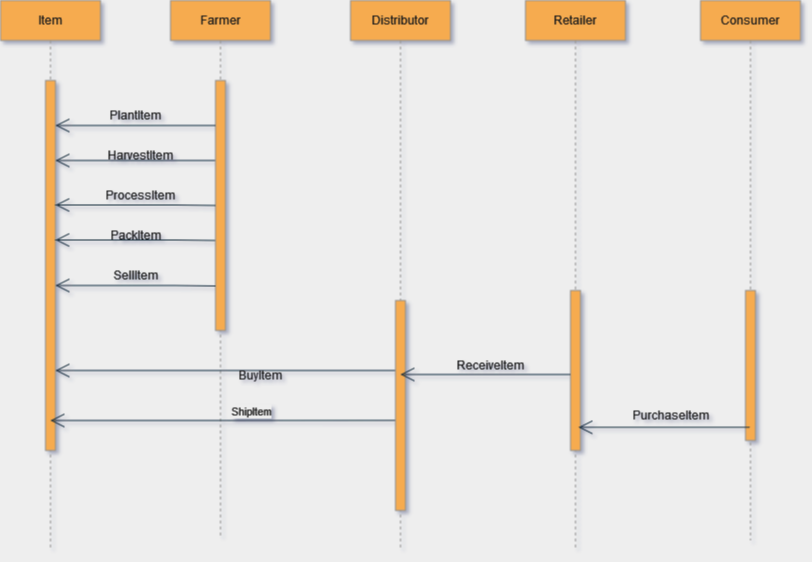

The diagram above was exported from draw.io. Its source (the exported page's mxGraphModel, read from the mxfile embedded in the PNG):
<mxGraphModel dx="595" dy="379" grid="1" gridSize="10" guides="1" tooltips="1" connect="1" arrows="1" fold="1" page="1" pageScale="1" pageWidth="850" pageHeight="1100" background="#EEEEEE" math="0" shadow="1">
  <root>
    <mxCell id="0" />
    <mxCell id="1" parent="0" />
    <mxCell id="DMCNtMNt1ULD_5aIBbiG-9" value="Item" style="shape=umlLifeline;perimeter=lifelinePerimeter;whiteSpace=wrap;html=1;container=1;collapsible=0;recursiveResize=0;outlineConnect=0;fillColor=#F5AB50;strokeColor=#909090;fontColor=#1A1A1A;" vertex="1" parent="1">
      <mxGeometry x="40" y="15" width="100" height="550" as="geometry" />
    </mxCell>
    <mxCell id="DMCNtMNt1ULD_5aIBbiG-14" value="" style="html=1;points=[];perimeter=orthogonalPerimeter;fillColor=#F5AB50;strokeColor=#909090;fontColor=#1A1A1A;" vertex="1" parent="DMCNtMNt1ULD_5aIBbiG-9">
      <mxGeometry x="45" y="80" width="10" height="370" as="geometry" />
    </mxCell>
    <mxCell id="DMCNtMNt1ULD_5aIBbiG-19" value="" style="endArrow=open;endFill=1;endSize=12;html=1;rounded=0;labelBackgroundColor=#EEEEEE;strokeColor=#182E3E;fontColor=#1A1A1A;" edge="1" parent="DMCNtMNt1ULD_5aIBbiG-9">
      <mxGeometry width="160" relative="1" as="geometry">
        <mxPoint x="215" y="160" as="sourcePoint" />
        <mxPoint x="55" y="160" as="targetPoint" />
        <Array as="points">
          <mxPoint x="175" y="160" />
          <mxPoint x="120" y="160" />
        </Array>
      </mxGeometry>
    </mxCell>
    <mxCell id="DMCNtMNt1ULD_5aIBbiG-21" value="" style="endArrow=open;endFill=1;endSize=12;html=1;rounded=0;labelBackgroundColor=#EEEEEE;strokeColor=#182E3E;fontColor=#1A1A1A;" edge="1" parent="DMCNtMNt1ULD_5aIBbiG-9">
      <mxGeometry width="160" relative="1" as="geometry">
        <mxPoint x="215" y="240" as="sourcePoint" />
        <mxPoint x="55" y="239.5" as="targetPoint" />
        <Array as="points">
          <mxPoint x="175" y="239.5" />
        </Array>
      </mxGeometry>
    </mxCell>
    <mxCell id="DMCNtMNt1ULD_5aIBbiG-10" value="Farmer" style="shape=umlLifeline;perimeter=lifelinePerimeter;whiteSpace=wrap;html=1;container=1;collapsible=0;recursiveResize=0;outlineConnect=0;fillColor=#F5AB50;strokeColor=#909090;fontColor=#1A1A1A;" vertex="1" parent="1">
      <mxGeometry x="210" y="15" width="100" height="535" as="geometry" />
    </mxCell>
    <mxCell id="DMCNtMNt1ULD_5aIBbiG-15" value="" style="html=1;points=[];perimeter=orthogonalPerimeter;fillColor=#F5AB50;strokeColor=#909090;fontColor=#1A1A1A;" vertex="1" parent="DMCNtMNt1ULD_5aIBbiG-10">
      <mxGeometry x="45" y="80" width="10" height="250" as="geometry" />
    </mxCell>
    <mxCell id="DMCNtMNt1ULD_5aIBbiG-33" value="" style="endArrow=open;endFill=1;endSize=12;html=1;rounded=0;labelBackgroundColor=#EEEEEE;strokeColor=#182E3E;fontColor=#1A1A1A;" edge="1" parent="DMCNtMNt1ULD_5aIBbiG-10">
      <mxGeometry width="160" relative="1" as="geometry">
        <mxPoint x="225" y="370" as="sourcePoint" />
        <mxPoint x="-115" y="370" as="targetPoint" />
        <Array as="points">
          <mxPoint x="65" y="370" />
        </Array>
      </mxGeometry>
    </mxCell>
    <mxCell id="DMCNtMNt1ULD_5aIBbiG-34" value="" style="endArrow=open;endFill=1;endSize=12;html=1;rounded=0;exitX=0.5;exitY=0.571;exitDx=0;exitDy=0;exitPerimeter=0;labelBackgroundColor=#EEEEEE;strokeColor=#182E3E;fontColor=#1A1A1A;" edge="1" parent="DMCNtMNt1ULD_5aIBbiG-10" source="DMCNtMNt1ULD_5aIBbiG-32">
      <mxGeometry width="160" relative="1" as="geometry">
        <mxPoint x="220" y="420" as="sourcePoint" />
        <mxPoint x="-120" y="420" as="targetPoint" />
        <Array as="points">
          <mxPoint x="60" y="420" />
          <mxPoint x="-20" y="420" />
          <mxPoint x="-50" y="420" />
        </Array>
      </mxGeometry>
    </mxCell>
    <mxCell id="DMCNtMNt1ULD_5aIBbiG-44" value="ShipItem" style="edgeLabel;html=1;align=center;verticalAlign=middle;resizable=0;points=[];labelBackgroundColor=#EEEEEE;fontColor=#1A1A1A;" vertex="1" connectable="0" parent="DMCNtMNt1ULD_5aIBbiG-34">
      <mxGeometry x="-0.1486" y="-9" relative="1" as="geometry">
        <mxPoint as="offset" />
      </mxGeometry>
    </mxCell>
    <mxCell id="DMCNtMNt1ULD_5aIBbiG-11" value="Distributor" style="shape=umlLifeline;perimeter=lifelinePerimeter;whiteSpace=wrap;html=1;container=1;collapsible=0;recursiveResize=0;outlineConnect=0;fillColor=#F5AB50;strokeColor=#909090;fontColor=#1A1A1A;" vertex="1" parent="1">
      <mxGeometry x="390" y="15" width="100" height="550" as="geometry" />
    </mxCell>
    <mxCell id="DMCNtMNt1ULD_5aIBbiG-32" value="" style="html=1;points=[];perimeter=orthogonalPerimeter;fillColor=#F5AB50;strokeColor=#909090;fontColor=#1A1A1A;" vertex="1" parent="DMCNtMNt1ULD_5aIBbiG-11">
      <mxGeometry x="45" y="300" width="10" height="210" as="geometry" />
    </mxCell>
    <mxCell id="DMCNtMNt1ULD_5aIBbiG-12" value="Retailer" style="shape=umlLifeline;perimeter=lifelinePerimeter;whiteSpace=wrap;html=1;container=1;collapsible=0;recursiveResize=0;outlineConnect=0;fillColor=#F5AB50;strokeColor=#909090;fontColor=#1A1A1A;" vertex="1" parent="1">
      <mxGeometry x="565" y="15" width="100" height="550" as="geometry" />
    </mxCell>
    <mxCell id="DMCNtMNt1ULD_5aIBbiG-45" value="" style="html=1;points=[];perimeter=orthogonalPerimeter;fillColor=#F5AB50;strokeColor=#909090;fontColor=#1A1A1A;" vertex="1" parent="DMCNtMNt1ULD_5aIBbiG-12">
      <mxGeometry x="45" y="290" width="10" height="160" as="geometry" />
    </mxCell>
    <mxCell id="DMCNtMNt1ULD_5aIBbiG-13" value="Consumer" style="shape=umlLifeline;perimeter=lifelinePerimeter;whiteSpace=wrap;html=1;container=1;collapsible=0;recursiveResize=0;outlineConnect=0;fillColor=#F5AB50;strokeColor=#909090;fontColor=#1A1A1A;" vertex="1" parent="1">
      <mxGeometry x="740" y="15" width="100" height="540" as="geometry" />
    </mxCell>
    <mxCell id="DMCNtMNt1ULD_5aIBbiG-49" value="" style="html=1;points=[];perimeter=orthogonalPerimeter;fillColor=#F5AB50;strokeColor=#909090;fontColor=#1A1A1A;" vertex="1" parent="DMCNtMNt1ULD_5aIBbiG-13">
      <mxGeometry x="45" y="290" width="10" height="150" as="geometry" />
    </mxCell>
    <mxCell id="DMCNtMNt1ULD_5aIBbiG-16" value="" style="endArrow=open;endFill=1;endSize=12;html=1;rounded=0;labelBackgroundColor=#EEEEEE;strokeColor=#182E3E;fontColor=#1A1A1A;" edge="1" parent="1">
      <mxGeometry width="160" relative="1" as="geometry">
        <mxPoint x="255" y="140" as="sourcePoint" />
        <mxPoint x="95" y="140" as="targetPoint" />
        <Array as="points">
          <mxPoint x="175" y="140" />
          <mxPoint x="165" y="140" />
        </Array>
      </mxGeometry>
    </mxCell>
    <mxCell id="DMCNtMNt1ULD_5aIBbiG-17" value="PlantItem" style="text;html=1;align=center;verticalAlign=middle;resizable=0;points=[];autosize=1;strokeColor=none;fillColor=none;fontColor=#1A1A1A;" vertex="1" parent="1">
      <mxGeometry x="140" y="120" width="70" height="20" as="geometry" />
    </mxCell>
    <mxCell id="DMCNtMNt1ULD_5aIBbiG-20" value="" style="endArrow=open;endFill=1;endSize=12;html=1;rounded=0;labelBackgroundColor=#EEEEEE;strokeColor=#182E3E;fontColor=#1A1A1A;" edge="1" parent="1">
      <mxGeometry width="160" relative="1" as="geometry">
        <mxPoint x="255" y="220" as="sourcePoint" />
        <mxPoint x="95" y="219.5" as="targetPoint" />
        <Array as="points">
          <mxPoint x="215" y="219.5" />
        </Array>
      </mxGeometry>
    </mxCell>
    <mxCell id="DMCNtMNt1ULD_5aIBbiG-22" value="" style="endArrow=open;endFill=1;endSize=12;html=1;rounded=0;labelBackgroundColor=#EEEEEE;strokeColor=#182E3E;fontColor=#1A1A1A;" edge="1" parent="1">
      <mxGeometry width="160" relative="1" as="geometry">
        <mxPoint x="255" y="300.5" as="sourcePoint" />
        <mxPoint x="95" y="300" as="targetPoint" />
        <Array as="points">
          <mxPoint x="215" y="300" />
        </Array>
      </mxGeometry>
    </mxCell>
    <mxCell id="DMCNtMNt1ULD_5aIBbiG-23" value="HarvestItem" style="text;html=1;align=center;verticalAlign=middle;resizable=0;points=[];autosize=1;strokeColor=none;fillColor=none;fontColor=#1A1A1A;" vertex="1" parent="1">
      <mxGeometry x="140" y="160" width="80" height="20" as="geometry" />
    </mxCell>
    <mxCell id="DMCNtMNt1ULD_5aIBbiG-25" value="ProcessItem" style="text;html=1;align=center;verticalAlign=middle;resizable=0;points=[];autosize=1;strokeColor=none;fillColor=none;fontColor=#1A1A1A;" vertex="1" parent="1">
      <mxGeometry x="140" y="200" width="80" height="20" as="geometry" />
    </mxCell>
    <mxCell id="DMCNtMNt1ULD_5aIBbiG-26" value="PackItem" style="text;html=1;align=center;verticalAlign=middle;resizable=0;points=[];autosize=1;strokeColor=none;fillColor=none;fontColor=#1A1A1A;" vertex="1" parent="1">
      <mxGeometry x="140" y="240" width="70" height="20" as="geometry" />
    </mxCell>
    <mxCell id="DMCNtMNt1ULD_5aIBbiG-31" value="SellItem" style="text;html=1;align=center;verticalAlign=middle;resizable=0;points=[];autosize=1;strokeColor=none;fillColor=none;fontColor=#1A1A1A;" vertex="1" parent="1">
      <mxGeometry x="145" y="280" width="60" height="20" as="geometry" />
    </mxCell>
    <mxCell id="DMCNtMNt1ULD_5aIBbiG-36" value="BuyItem" style="text;html=1;align=center;verticalAlign=middle;resizable=0;points=[];autosize=1;strokeColor=none;fillColor=none;fontColor=#1A1A1A;" vertex="1" parent="1">
      <mxGeometry x="270" y="380" width="60" height="20" as="geometry" />
    </mxCell>
    <mxCell id="DMCNtMNt1ULD_5aIBbiG-48" value="ReceiveItem" style="text;html=1;align=center;verticalAlign=middle;resizable=0;points=[];autosize=1;strokeColor=none;fillColor=none;fontColor=#1A1A1A;" vertex="1" parent="1">
      <mxGeometry x="490" y="370" width="80" height="20" as="geometry" />
    </mxCell>
    <mxCell id="DMCNtMNt1ULD_5aIBbiG-50" value="" style="endArrow=open;endFill=1;endSize=12;html=1;rounded=0;entryX=0.53;entryY=0.776;entryDx=0;entryDy=0;entryPerimeter=0;labelBackgroundColor=#EEEEEE;strokeColor=#182E3E;fontColor=#1A1A1A;" edge="1" parent="1" source="DMCNtMNt1ULD_5aIBbiG-13" target="DMCNtMNt1ULD_5aIBbiG-12">
      <mxGeometry width="160" relative="1" as="geometry">
        <mxPoint x="600" y="460" as="sourcePoint" />
        <mxPoint x="760" y="460" as="targetPoint" />
      </mxGeometry>
    </mxCell>
    <mxCell id="DMCNtMNt1ULD_5aIBbiG-53" value="PurchaseItem" style="text;html=1;align=center;verticalAlign=middle;resizable=0;points=[];autosize=1;strokeColor=none;fillColor=none;fontColor=#1A1A1A;" vertex="1" parent="1">
      <mxGeometry x="665" y="420" width="90" height="20" as="geometry" />
    </mxCell>
    <mxCell id="DMCNtMNt1ULD_5aIBbiG-57" value="" style="endArrow=open;endFill=1;endSize=12;html=1;rounded=0;labelBackgroundColor=#EEEEEE;strokeColor=#182E3E;fontColor=#1A1A1A;" edge="1" parent="1">
      <mxGeometry width="160" relative="1" as="geometry">
        <mxPoint x="610" y="389" as="sourcePoint" />
        <mxPoint x="440" y="389" as="targetPoint" />
        <Array as="points">
          <mxPoint x="520" y="389" />
        </Array>
      </mxGeometry>
    </mxCell>
  </root>
</mxGraphModel>